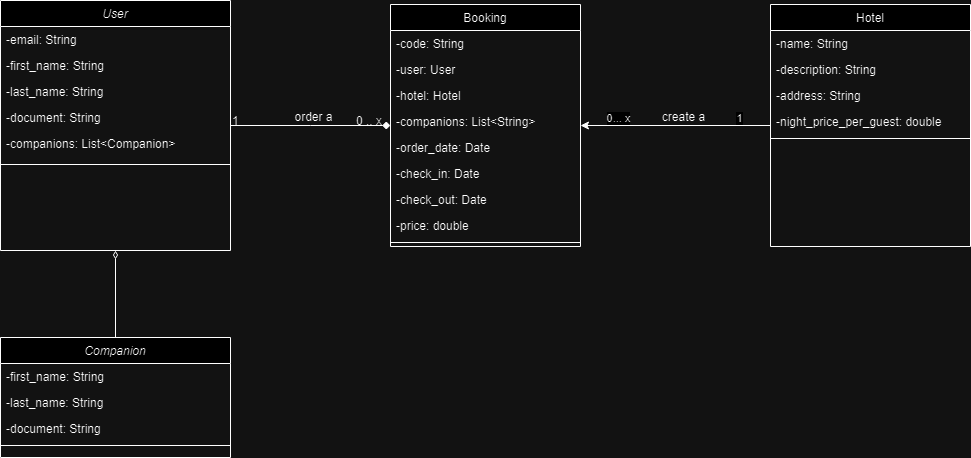

The diagram above was exported from draw.io. Its source (the exported page's mxGraphModel, read from the mxfile embedded in the PNG):
<mxGraphModel dx="1393" dy="766" grid="1" gridSize="10" guides="1" tooltips="1" connect="1" arrows="1" fold="1" page="1" pageScale="1" pageWidth="827" pageHeight="1169" math="0" shadow="0">
  <root>
    <mxCell id="WIyWlLk6GJQsqaUBKTNV-0" />
    <mxCell id="WIyWlLk6GJQsqaUBKTNV-1" parent="WIyWlLk6GJQsqaUBKTNV-0" />
    <mxCell id="zkfFHV4jXpPFQw0GAbJ--0" value="User" style="swimlane;fontStyle=2;align=center;verticalAlign=top;childLayout=stackLayout;horizontal=1;startSize=26;horizontalStack=0;resizeParent=1;resizeLast=0;collapsible=1;marginBottom=0;rounded=0;shadow=0;strokeWidth=1;" parent="WIyWlLk6GJQsqaUBKTNV-1" vertex="1">
      <mxGeometry x="70" y="103" width="230" height="250" as="geometry">
        <mxRectangle x="230" y="140" width="160" height="26" as="alternateBounds" />
      </mxGeometry>
    </mxCell>
    <mxCell id="zkfFHV4jXpPFQw0GAbJ--1" value="-email: String" style="text;align=left;verticalAlign=top;spacingLeft=4;spacingRight=4;overflow=hidden;rotatable=0;points=[[0,0.5],[1,0.5]];portConstraint=eastwest;" parent="zkfFHV4jXpPFQw0GAbJ--0" vertex="1">
      <mxGeometry y="26" width="230" height="26" as="geometry" />
    </mxCell>
    <mxCell id="zkfFHV4jXpPFQw0GAbJ--2" value="-first_name: String" style="text;align=left;verticalAlign=top;spacingLeft=4;spacingRight=4;overflow=hidden;rotatable=0;points=[[0,0.5],[1,0.5]];portConstraint=eastwest;rounded=0;shadow=0;html=0;" parent="zkfFHV4jXpPFQw0GAbJ--0" vertex="1">
      <mxGeometry y="52" width="230" height="26" as="geometry" />
    </mxCell>
    <mxCell id="zkfFHV4jXpPFQw0GAbJ--3" value="-last_name: String" style="text;align=left;verticalAlign=top;spacingLeft=4;spacingRight=4;overflow=hidden;rotatable=0;points=[[0,0.5],[1,0.5]];portConstraint=eastwest;rounded=0;shadow=0;html=0;" parent="zkfFHV4jXpPFQw0GAbJ--0" vertex="1">
      <mxGeometry y="78" width="230" height="26" as="geometry" />
    </mxCell>
    <mxCell id="LlPSElUhHfzQkQcAv6VR-0" value="-document: String" style="text;align=left;verticalAlign=top;spacingLeft=4;spacingRight=4;overflow=hidden;rotatable=0;points=[[0,0.5],[1,0.5]];portConstraint=eastwest;rounded=0;shadow=0;html=0;" parent="zkfFHV4jXpPFQw0GAbJ--0" vertex="1">
      <mxGeometry y="104" width="230" height="26" as="geometry" />
    </mxCell>
    <mxCell id="LlPSElUhHfzQkQcAv6VR-25" value="-companions: List&lt;Companion&gt;" style="text;align=left;verticalAlign=top;spacingLeft=4;spacingRight=4;overflow=hidden;rotatable=0;points=[[0,0.5],[1,0.5]];portConstraint=eastwest;rounded=0;shadow=0;html=0;" parent="zkfFHV4jXpPFQw0GAbJ--0" vertex="1">
      <mxGeometry y="130" width="230" height="30" as="geometry" />
    </mxCell>
    <mxCell id="zkfFHV4jXpPFQw0GAbJ--4" value="" style="line;html=1;strokeWidth=1;align=left;verticalAlign=middle;spacingTop=-1;spacingLeft=3;spacingRight=3;rotatable=0;labelPosition=right;points=[];portConstraint=eastwest;" parent="zkfFHV4jXpPFQw0GAbJ--0" vertex="1">
      <mxGeometry y="160" width="230" height="8" as="geometry" />
    </mxCell>
    <mxCell id="zkfFHV4jXpPFQw0GAbJ--17" value="Booking" style="swimlane;fontStyle=0;align=center;verticalAlign=top;childLayout=stackLayout;horizontal=1;startSize=26;horizontalStack=0;resizeParent=1;resizeLast=0;collapsible=1;marginBottom=0;rounded=0;shadow=0;strokeWidth=1;" parent="WIyWlLk6GJQsqaUBKTNV-1" vertex="1">
      <mxGeometry x="460" y="107" width="190" height="242" as="geometry">
        <mxRectangle x="508" y="120" width="160" height="26" as="alternateBounds" />
      </mxGeometry>
    </mxCell>
    <mxCell id="zkfFHV4jXpPFQw0GAbJ--18" value="-code: String" style="text;align=left;verticalAlign=top;spacingLeft=4;spacingRight=4;overflow=hidden;rotatable=0;points=[[0,0.5],[1,0.5]];portConstraint=eastwest;" parent="zkfFHV4jXpPFQw0GAbJ--17" vertex="1">
      <mxGeometry y="26" width="190" height="26" as="geometry" />
    </mxCell>
    <mxCell id="zkfFHV4jXpPFQw0GAbJ--19" value="-user: User" style="text;align=left;verticalAlign=top;spacingLeft=4;spacingRight=4;overflow=hidden;rotatable=0;points=[[0,0.5],[1,0.5]];portConstraint=eastwest;rounded=0;shadow=0;html=0;" parent="zkfFHV4jXpPFQw0GAbJ--17" vertex="1">
      <mxGeometry y="52" width="190" height="26" as="geometry" />
    </mxCell>
    <mxCell id="zkfFHV4jXpPFQw0GAbJ--20" value="-hotel: Hotel" style="text;align=left;verticalAlign=top;spacingLeft=4;spacingRight=4;overflow=hidden;rotatable=0;points=[[0,0.5],[1,0.5]];portConstraint=eastwest;rounded=0;shadow=0;html=0;" parent="zkfFHV4jXpPFQw0GAbJ--17" vertex="1">
      <mxGeometry y="78" width="190" height="26" as="geometry" />
    </mxCell>
    <mxCell id="LlPSElUhHfzQkQcAv6VR-24" value="-companions: List&lt;String&gt;" style="text;align=left;verticalAlign=top;spacingLeft=4;spacingRight=4;overflow=hidden;rotatable=0;points=[[0,0.5],[1,0.5]];portConstraint=eastwest;rounded=0;shadow=0;html=0;" parent="zkfFHV4jXpPFQw0GAbJ--17" vertex="1">
      <mxGeometry y="104" width="190" height="26" as="geometry" />
    </mxCell>
    <mxCell id="zkfFHV4jXpPFQw0GAbJ--21" value="-order_date: Date" style="text;align=left;verticalAlign=top;spacingLeft=4;spacingRight=4;overflow=hidden;rotatable=0;points=[[0,0.5],[1,0.5]];portConstraint=eastwest;rounded=0;shadow=0;html=0;" parent="zkfFHV4jXpPFQw0GAbJ--17" vertex="1">
      <mxGeometry y="130" width="190" height="26" as="geometry" />
    </mxCell>
    <mxCell id="LlPSElUhHfzQkQcAv6VR-1" value="-check_in: Date" style="text;align=left;verticalAlign=top;spacingLeft=4;spacingRight=4;overflow=hidden;rotatable=0;points=[[0,0.5],[1,0.5]];portConstraint=eastwest;rounded=0;shadow=0;html=0;" parent="zkfFHV4jXpPFQw0GAbJ--17" vertex="1">
      <mxGeometry y="156" width="190" height="26" as="geometry" />
    </mxCell>
    <mxCell id="LlPSElUhHfzQkQcAv6VR-2" value="-check_out: Date" style="text;align=left;verticalAlign=top;spacingLeft=4;spacingRight=4;overflow=hidden;rotatable=0;points=[[0,0.5],[1,0.5]];portConstraint=eastwest;rounded=0;shadow=0;html=0;" parent="zkfFHV4jXpPFQw0GAbJ--17" vertex="1">
      <mxGeometry y="182" width="190" height="26" as="geometry" />
    </mxCell>
    <mxCell id="LlPSElUhHfzQkQcAv6VR-3" value="-price: double" style="text;align=left;verticalAlign=top;spacingLeft=4;spacingRight=4;overflow=hidden;rotatable=0;points=[[0,0.5],[1,0.5]];portConstraint=eastwest;rounded=0;shadow=0;html=0;" parent="zkfFHV4jXpPFQw0GAbJ--17" vertex="1">
      <mxGeometry y="208" width="190" height="26" as="geometry" />
    </mxCell>
    <mxCell id="zkfFHV4jXpPFQw0GAbJ--23" value="" style="line;html=1;strokeWidth=1;align=left;verticalAlign=middle;spacingTop=-1;spacingLeft=3;spacingRight=3;rotatable=0;labelPosition=right;points=[];portConstraint=eastwest;" parent="zkfFHV4jXpPFQw0GAbJ--17" vertex="1">
      <mxGeometry y="234" width="190" height="8" as="geometry" />
    </mxCell>
    <mxCell id="zkfFHV4jXpPFQw0GAbJ--26" value="" style="endArrow=diamond;shadow=0;strokeWidth=1;rounded=0;endFill=1;edgeStyle=elbowEdgeStyle;elbow=vertical;" parent="WIyWlLk6GJQsqaUBKTNV-1" source="zkfFHV4jXpPFQw0GAbJ--0" target="zkfFHV4jXpPFQw0GAbJ--17" edge="1">
      <mxGeometry x="0.5" y="41" relative="1" as="geometry">
        <mxPoint x="380" y="192" as="sourcePoint" />
        <mxPoint x="540" y="192" as="targetPoint" />
        <mxPoint x="-40" y="32" as="offset" />
      </mxGeometry>
    </mxCell>
    <mxCell id="zkfFHV4jXpPFQw0GAbJ--27" value="1" style="resizable=0;align=left;verticalAlign=bottom;labelBackgroundColor=none;fontSize=12;" parent="zkfFHV4jXpPFQw0GAbJ--26" connectable="0" vertex="1">
      <mxGeometry x="-1" relative="1" as="geometry">
        <mxPoint y="4" as="offset" />
      </mxGeometry>
    </mxCell>
    <mxCell id="zkfFHV4jXpPFQw0GAbJ--28" value="0 .. x" style="resizable=0;align=right;verticalAlign=bottom;labelBackgroundColor=none;fontSize=12;" parent="zkfFHV4jXpPFQw0GAbJ--26" connectable="0" vertex="1">
      <mxGeometry x="1" relative="1" as="geometry">
        <mxPoint x="-7" y="4" as="offset" />
      </mxGeometry>
    </mxCell>
    <mxCell id="zkfFHV4jXpPFQw0GAbJ--29" value="order a" style="text;html=1;resizable=0;points=[];;align=center;verticalAlign=middle;labelBackgroundColor=none;rounded=0;shadow=0;strokeWidth=1;fontSize=12;" parent="zkfFHV4jXpPFQw0GAbJ--26" vertex="1" connectable="0">
      <mxGeometry x="0.5" y="49" relative="1" as="geometry">
        <mxPoint x="-38" y="40" as="offset" />
      </mxGeometry>
    </mxCell>
    <mxCell id="LlPSElUhHfzQkQcAv6VR-13" style="edgeStyle=orthogonalEdgeStyle;rounded=0;orthogonalLoop=1;jettySize=auto;html=1;" parent="WIyWlLk6GJQsqaUBKTNV-1" source="LlPSElUhHfzQkQcAv6VR-4" target="zkfFHV4jXpPFQw0GAbJ--17" edge="1">
      <mxGeometry relative="1" as="geometry" />
    </mxCell>
    <mxCell id="LlPSElUhHfzQkQcAv6VR-15" value="1" style="edgeLabel;html=1;align=center;verticalAlign=middle;resizable=0;points=[];" parent="LlPSElUhHfzQkQcAv6VR-13" vertex="1" connectable="0">
      <mxGeometry x="0.7451" y="2" relative="1" as="geometry">
        <mxPoint x="134" y="-10" as="offset" />
      </mxGeometry>
    </mxCell>
    <mxCell id="LlPSElUhHfzQkQcAv6VR-4" value="Hotel" style="swimlane;fontStyle=0;align=center;verticalAlign=top;childLayout=stackLayout;horizontal=1;startSize=26;horizontalStack=0;resizeParent=1;resizeLast=0;collapsible=1;marginBottom=0;rounded=0;shadow=0;strokeWidth=1;" parent="WIyWlLk6GJQsqaUBKTNV-1" vertex="1">
      <mxGeometry x="840" y="107" width="200" height="242" as="geometry">
        <mxRectangle x="508" y="120" width="160" height="26" as="alternateBounds" />
      </mxGeometry>
    </mxCell>
    <mxCell id="LlPSElUhHfzQkQcAv6VR-5" value="-name: String" style="text;align=left;verticalAlign=top;spacingLeft=4;spacingRight=4;overflow=hidden;rotatable=0;points=[[0,0.5],[1,0.5]];portConstraint=eastwest;" parent="LlPSElUhHfzQkQcAv6VR-4" vertex="1">
      <mxGeometry y="26" width="200" height="26" as="geometry" />
    </mxCell>
    <mxCell id="LlPSElUhHfzQkQcAv6VR-6" value="-description: String" style="text;align=left;verticalAlign=top;spacingLeft=4;spacingRight=4;overflow=hidden;rotatable=0;points=[[0,0.5],[1,0.5]];portConstraint=eastwest;rounded=0;shadow=0;html=0;" parent="LlPSElUhHfzQkQcAv6VR-4" vertex="1">
      <mxGeometry y="52" width="200" height="26" as="geometry" />
    </mxCell>
    <mxCell id="LlPSElUhHfzQkQcAv6VR-7" value="-address: String" style="text;align=left;verticalAlign=top;spacingLeft=4;spacingRight=4;overflow=hidden;rotatable=0;points=[[0,0.5],[1,0.5]];portConstraint=eastwest;rounded=0;shadow=0;html=0;" parent="LlPSElUhHfzQkQcAv6VR-4" vertex="1">
      <mxGeometry y="78" width="200" height="26" as="geometry" />
    </mxCell>
    <mxCell id="LlPSElUhHfzQkQcAv6VR-8" value="-night_price_per_guest: double" style="text;align=left;verticalAlign=top;spacingLeft=4;spacingRight=4;overflow=hidden;rotatable=0;points=[[0,0.5],[1,0.5]];portConstraint=eastwest;rounded=0;shadow=0;html=0;" parent="LlPSElUhHfzQkQcAv6VR-4" vertex="1">
      <mxGeometry y="104" width="200" height="26" as="geometry" />
    </mxCell>
    <mxCell id="LlPSElUhHfzQkQcAv6VR-12" value="" style="line;html=1;strokeWidth=1;align=left;verticalAlign=middle;spacingTop=-1;spacingLeft=3;spacingRight=3;rotatable=0;labelPosition=right;points=[];portConstraint=eastwest;" parent="LlPSElUhHfzQkQcAv6VR-4" vertex="1">
      <mxGeometry y="130" width="200" height="8" as="geometry" />
    </mxCell>
    <mxCell id="LlPSElUhHfzQkQcAv6VR-14" value="create a" style="text;html=1;resizable=0;points=[];;align=center;verticalAlign=middle;labelBackgroundColor=none;rounded=0;shadow=0;strokeWidth=1;fontSize=12;" parent="WIyWlLk6GJQsqaUBKTNV-1" vertex="1" connectable="0">
      <mxGeometry x="760" y="220" as="geometry">
        <mxPoint x="-8" y="-1" as="offset" />
      </mxGeometry>
    </mxCell>
    <mxCell id="LlPSElUhHfzQkQcAv6VR-17" value="0... x" style="edgeLabel;html=1;align=center;verticalAlign=middle;resizable=0;points=[];" parent="WIyWlLk6GJQsqaUBKTNV-1" vertex="1" connectable="0">
      <mxGeometry x="690" y="220" as="geometry">
        <mxPoint x="-3" as="offset" />
      </mxGeometry>
    </mxCell>
    <mxCell id="LlPSElUhHfzQkQcAv6VR-33" style="edgeStyle=orthogonalEdgeStyle;rounded=0;orthogonalLoop=1;jettySize=auto;html=1;endArrow=diamondThin;endFill=0;" parent="WIyWlLk6GJQsqaUBKTNV-1" source="LlPSElUhHfzQkQcAv6VR-26" target="zkfFHV4jXpPFQw0GAbJ--0" edge="1">
      <mxGeometry relative="1" as="geometry" />
    </mxCell>
    <mxCell id="LlPSElUhHfzQkQcAv6VR-26" value="Companion" style="swimlane;fontStyle=2;align=center;verticalAlign=top;childLayout=stackLayout;horizontal=1;startSize=26;horizontalStack=0;resizeParent=1;resizeLast=0;collapsible=1;marginBottom=0;rounded=0;shadow=0;strokeWidth=1;" parent="WIyWlLk6GJQsqaUBKTNV-1" vertex="1">
      <mxGeometry x="70" y="440" width="230" height="120" as="geometry">
        <mxRectangle x="230" y="140" width="160" height="26" as="alternateBounds" />
      </mxGeometry>
    </mxCell>
    <mxCell id="LlPSElUhHfzQkQcAv6VR-28" value="-first_name: String" style="text;align=left;verticalAlign=top;spacingLeft=4;spacingRight=4;overflow=hidden;rotatable=0;points=[[0,0.5],[1,0.5]];portConstraint=eastwest;rounded=0;shadow=0;html=0;" parent="LlPSElUhHfzQkQcAv6VR-26" vertex="1">
      <mxGeometry y="26" width="230" height="26" as="geometry" />
    </mxCell>
    <mxCell id="LlPSElUhHfzQkQcAv6VR-29" value="-last_name: String" style="text;align=left;verticalAlign=top;spacingLeft=4;spacingRight=4;overflow=hidden;rotatable=0;points=[[0,0.5],[1,0.5]];portConstraint=eastwest;rounded=0;shadow=0;html=0;" parent="LlPSElUhHfzQkQcAv6VR-26" vertex="1">
      <mxGeometry y="52" width="230" height="26" as="geometry" />
    </mxCell>
    <mxCell id="LlPSElUhHfzQkQcAv6VR-30" value="-document: String" style="text;align=left;verticalAlign=top;spacingLeft=4;spacingRight=4;overflow=hidden;rotatable=0;points=[[0,0.5],[1,0.5]];portConstraint=eastwest;rounded=0;shadow=0;html=0;" parent="LlPSElUhHfzQkQcAv6VR-26" vertex="1">
      <mxGeometry y="78" width="230" height="26" as="geometry" />
    </mxCell>
    <mxCell id="LlPSElUhHfzQkQcAv6VR-32" value="" style="line;html=1;strokeWidth=1;align=left;verticalAlign=middle;spacingTop=-1;spacingLeft=3;spacingRight=3;rotatable=0;labelPosition=right;points=[];portConstraint=eastwest;" parent="LlPSElUhHfzQkQcAv6VR-26" vertex="1">
      <mxGeometry y="104" width="230" height="8" as="geometry" />
    </mxCell>
  </root>
</mxGraphModel>